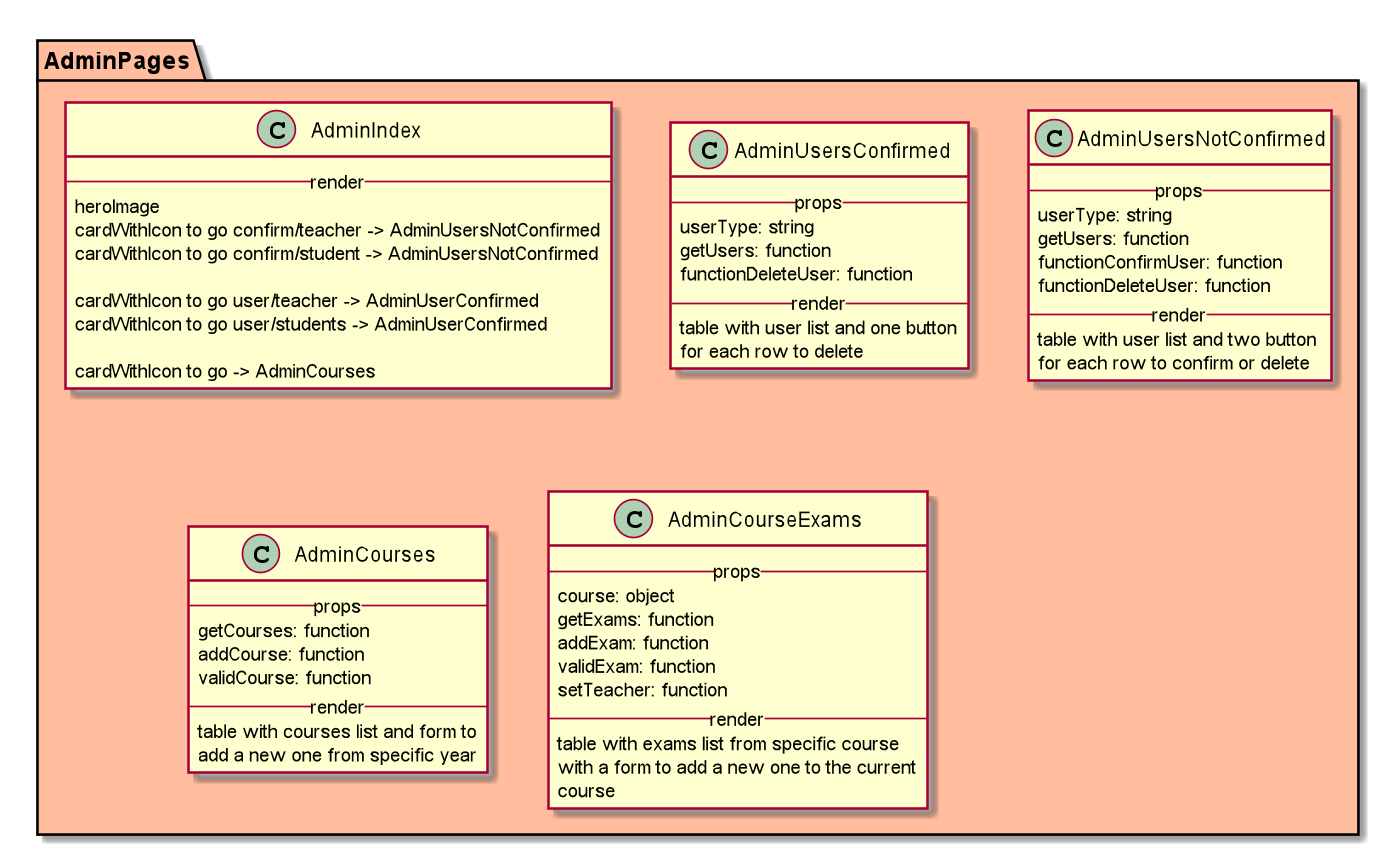

The diagram above was rendered by PlantUML. Its source (embedded in the PNG):
@startuml

package AdminPages #FFBD9D {

class AdminIndex{
--render--
    heroImage
    cardWithIcon to go confirm/teacher -> AdminUsersNotConfirmed
    cardWithIcon to go confirm/student -> AdminUsersNotConfirmed

    cardWithIcon to go user/teacher -> AdminUserConfirmed
    cardWithIcon to go user/students -> AdminUserConfirmed

    cardWithIcon to go -> AdminCourses
}

class AdminUsersConfirmed{
    --props--
        userType: string
        getUsers: function
        functionDeleteUser: function
    --render--
        table with user list and one button
        for each row to delete
}

class AdminUsersNotConfirmed{
    --props--
        userType: string
        getUsers: function
        functionConfirmUser: function
        functionDeleteUser: function
    --render--
        table with user list and two button
        for each row to confirm or delete
}

class AdminCourses{
    --props--
        getCourses: function
        addCourse: function
        validCourse: function
    --render--
        table with courses list and form to
        add a new one from specific year
}

class AdminCourseExams{
    --props--
        course: object
        getExams: function
        addExam: function
        validExam: function
        setTeacher: function
    --render--
        table with exams list from specific course
        with a form to add a new one to the current
        course
}

}

@enduml